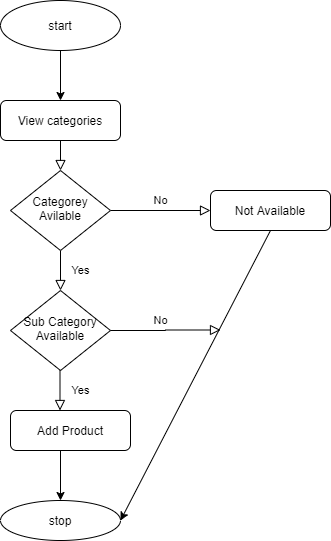

The diagram above was exported from draw.io. Its source (the exported page's mxGraphModel, read from the mxfile embedded in the PNG):
<mxGraphModel dx="868" dy="1619" grid="1" gridSize="10" guides="1" tooltips="1" connect="1" arrows="1" fold="1" page="1" pageScale="1" pageWidth="827" pageHeight="1169" math="0" shadow="0">
  <root>
    <mxCell id="WIyWlLk6GJQsqaUBKTNV-0" />
    <mxCell id="WIyWlLk6GJQsqaUBKTNV-1" parent="WIyWlLk6GJQsqaUBKTNV-0" />
    <mxCell id="WIyWlLk6GJQsqaUBKTNV-2" value="" style="rounded=0;html=1;jettySize=auto;orthogonalLoop=1;fontSize=11;endArrow=block;endFill=0;endSize=8;strokeWidth=1;shadow=0;labelBackgroundColor=none;edgeStyle=orthogonalEdgeStyle;" parent="WIyWlLk6GJQsqaUBKTNV-1" source="WIyWlLk6GJQsqaUBKTNV-3" target="WIyWlLk6GJQsqaUBKTNV-6" edge="1">
      <mxGeometry relative="1" as="geometry" />
    </mxCell>
    <mxCell id="WIyWlLk6GJQsqaUBKTNV-3" value="View categories" style="rounded=1;whiteSpace=wrap;html=1;fontSize=12;glass=0;strokeWidth=1;shadow=0;" parent="WIyWlLk6GJQsqaUBKTNV-1" vertex="1">
      <mxGeometry x="160" y="80" width="120" height="40" as="geometry" />
    </mxCell>
    <mxCell id="WIyWlLk6GJQsqaUBKTNV-4" value="Yes" style="rounded=0;html=1;jettySize=auto;orthogonalLoop=1;fontSize=11;endArrow=block;endFill=0;endSize=8;strokeWidth=1;shadow=0;labelBackgroundColor=none;edgeStyle=orthogonalEdgeStyle;" parent="WIyWlLk6GJQsqaUBKTNV-1" source="WIyWlLk6GJQsqaUBKTNV-6" target="WIyWlLk6GJQsqaUBKTNV-10" edge="1">
      <mxGeometry y="20" relative="1" as="geometry">
        <mxPoint as="offset" />
      </mxGeometry>
    </mxCell>
    <mxCell id="WIyWlLk6GJQsqaUBKTNV-5" value="No" style="edgeStyle=orthogonalEdgeStyle;rounded=0;html=1;jettySize=auto;orthogonalLoop=1;fontSize=11;endArrow=block;endFill=0;endSize=8;strokeWidth=1;shadow=0;labelBackgroundColor=none;" parent="WIyWlLk6GJQsqaUBKTNV-1" source="WIyWlLk6GJQsqaUBKTNV-6" target="WIyWlLk6GJQsqaUBKTNV-7" edge="1">
      <mxGeometry y="10" relative="1" as="geometry">
        <mxPoint as="offset" />
      </mxGeometry>
    </mxCell>
    <mxCell id="WIyWlLk6GJQsqaUBKTNV-6" value="Categorey Avilable" style="rhombus;whiteSpace=wrap;html=1;shadow=0;fontFamily=Helvetica;fontSize=12;align=center;strokeWidth=1;spacing=6;spacingTop=-4;" parent="WIyWlLk6GJQsqaUBKTNV-1" vertex="1">
      <mxGeometry x="170" y="150" width="100" height="80" as="geometry" />
    </mxCell>
    <mxCell id="WIyWlLk6GJQsqaUBKTNV-7" value="Not Available" style="rounded=1;whiteSpace=wrap;html=1;fontSize=12;glass=0;strokeWidth=1;shadow=0;" parent="WIyWlLk6GJQsqaUBKTNV-1" vertex="1">
      <mxGeometry x="370" y="170" width="120" height="40" as="geometry" />
    </mxCell>
    <mxCell id="WIyWlLk6GJQsqaUBKTNV-10" value="Sub Category Available" style="rhombus;whiteSpace=wrap;html=1;shadow=0;fontFamily=Helvetica;fontSize=12;align=center;strokeWidth=1;spacing=6;spacingTop=-4;" parent="WIyWlLk6GJQsqaUBKTNV-1" vertex="1">
      <mxGeometry x="170" y="270" width="100" height="80" as="geometry" />
    </mxCell>
    <mxCell id="WIyWlLk6GJQsqaUBKTNV-11" value="Add Product" style="rounded=1;whiteSpace=wrap;html=1;fontSize=12;glass=0;strokeWidth=1;shadow=0;" parent="WIyWlLk6GJQsqaUBKTNV-1" vertex="1">
      <mxGeometry x="170" y="390" width="120" height="40" as="geometry" />
    </mxCell>
    <mxCell id="uZ29BZpLXTs-oVkC1YGk-0" value="start" style="ellipse;whiteSpace=wrap;html=1;" vertex="1" parent="WIyWlLk6GJQsqaUBKTNV-1">
      <mxGeometry x="160" y="-20" width="120" height="50" as="geometry" />
    </mxCell>
    <mxCell id="uZ29BZpLXTs-oVkC1YGk-1" value="" style="endArrow=classic;html=1;exitX=0.5;exitY=1;exitDx=0;exitDy=0;" edge="1" parent="WIyWlLk6GJQsqaUBKTNV-1" source="uZ29BZpLXTs-oVkC1YGk-0" target="WIyWlLk6GJQsqaUBKTNV-3">
      <mxGeometry width="50" height="50" relative="1" as="geometry">
        <mxPoint x="390" y="140" as="sourcePoint" />
        <mxPoint x="440" y="90" as="targetPoint" />
      </mxGeometry>
    </mxCell>
    <mxCell id="uZ29BZpLXTs-oVkC1YGk-2" value="No" style="edgeStyle=orthogonalEdgeStyle;rounded=0;html=1;jettySize=auto;orthogonalLoop=1;fontSize=11;endArrow=block;endFill=0;endSize=8;strokeWidth=1;shadow=0;labelBackgroundColor=none;exitX=1;exitY=0.5;exitDx=0;exitDy=0;" edge="1" parent="WIyWlLk6GJQsqaUBKTNV-1" source="WIyWlLk6GJQsqaUBKTNV-10">
      <mxGeometry x="-0.095" y="10" relative="1" as="geometry">
        <mxPoint as="offset" />
        <mxPoint x="280" y="309.5" as="sourcePoint" />
        <mxPoint x="380" y="309.5" as="targetPoint" />
      </mxGeometry>
    </mxCell>
    <mxCell id="uZ29BZpLXTs-oVkC1YGk-6" value="Yes" style="rounded=0;html=1;jettySize=auto;orthogonalLoop=1;fontSize=11;endArrow=block;endFill=0;endSize=8;strokeWidth=1;shadow=0;labelBackgroundColor=none;edgeStyle=orthogonalEdgeStyle;" edge="1" parent="WIyWlLk6GJQsqaUBKTNV-1">
      <mxGeometry y="20" relative="1" as="geometry">
        <mxPoint as="offset" />
        <mxPoint x="219.5" y="350" as="sourcePoint" />
        <mxPoint x="219.5" y="390" as="targetPoint" />
      </mxGeometry>
    </mxCell>
    <mxCell id="uZ29BZpLXTs-oVkC1YGk-7" value="stop" style="ellipse;whiteSpace=wrap;html=1;" vertex="1" parent="WIyWlLk6GJQsqaUBKTNV-1">
      <mxGeometry x="160" y="480" width="120" height="40" as="geometry" />
    </mxCell>
    <mxCell id="uZ29BZpLXTs-oVkC1YGk-9" value="" style="endArrow=classic;html=1;entryX=0.5;entryY=0;entryDx=0;entryDy=0;" edge="1" parent="WIyWlLk6GJQsqaUBKTNV-1" target="uZ29BZpLXTs-oVkC1YGk-7">
      <mxGeometry width="50" height="50" relative="1" as="geometry">
        <mxPoint x="220" y="430" as="sourcePoint" />
        <mxPoint x="270" y="380" as="targetPoint" />
      </mxGeometry>
    </mxCell>
    <mxCell id="uZ29BZpLXTs-oVkC1YGk-10" value="" style="endArrow=classic;html=1;exitX=0.5;exitY=1;exitDx=0;exitDy=0;entryX=1;entryY=0.5;entryDx=0;entryDy=0;" edge="1" parent="WIyWlLk6GJQsqaUBKTNV-1" source="WIyWlLk6GJQsqaUBKTNV-7" target="uZ29BZpLXTs-oVkC1YGk-7">
      <mxGeometry width="50" height="50" relative="1" as="geometry">
        <mxPoint x="390" y="340" as="sourcePoint" />
        <mxPoint x="440" y="290" as="targetPoint" />
      </mxGeometry>
    </mxCell>
  </root>
</mxGraphModel>